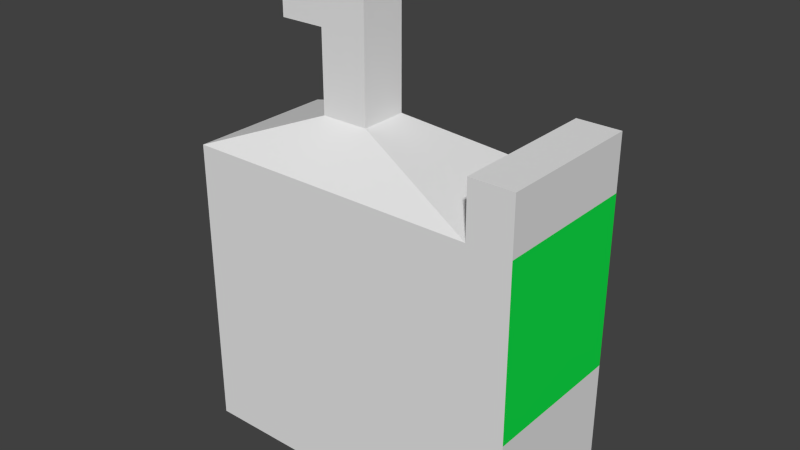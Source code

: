 # Source: fuelCan_space.blend  (saved by Blender 2.76.0; exported with 4.5.12 LTS)
import bpy
from mathutils import Matrix  # noqa: F401  (used for matrix-valued properties, if any)

bpy.ops.wm.read_factory_settings(use_empty=True)
scene = bpy.context.scene
scene.name = 'Scene'

# ---- collections
col_collection_1 = bpy.data.collections.new('Collection 1'); scene.collection.children.link(col_collection_1)

# ---- materials (node trees are filled in below, after node groups)
mat_mat_fuelcanspace1 = bpy.data.materials.new('mat_fuelCanSpace1')
mat_mat_fuelcanspace1.alpha_threshold = 0.0
mat_mat_fuelcanspace1.use_transparent_shadow = False
mat_mat_fuelcanspace1.roughness = 0.5
mat_mat_fuelcanspace1.line_color = (0.0, 0.0, 0.0, 1.0)
mat_mat_fuelcanspace2 = bpy.data.materials.new('mat_fuelCanSpace2')
mat_mat_fuelcanspace2.alpha_threshold = 0.0
mat_mat_fuelcanspace2.use_transparent_shadow = False
mat_mat_fuelcanspace2.diffuse_color = (0.8, 0.1386, 0.2376, 1.0)
mat_mat_fuelcanspace2.roughness = 0.5
mat_mat_fuelcanspace3 = bpy.data.materials.new('mat_fuelCanSpace3')
mat_mat_fuelcanspace3.alpha_threshold = 0.0
mat_mat_fuelcanspace3.use_transparent_shadow = False
mat_mat_fuelcanspace3.diffuse_color = (0.1045, 0.04321, 0.8, 1.0)
mat_mat_fuelcanspace3.roughness = 0.5
mat_mat_fuelcanspace4 = bpy.data.materials.new('mat_fuelCanSpace4')
mat_mat_fuelcanspace4.alpha_threshold = 0.0
mat_mat_fuelcanspace4.use_transparent_shadow = False
mat_mat_fuelcanspace4.diffuse_color = (0.006869, 0.8, 0.06973, 1.0)
mat_mat_fuelcanspace4.roughness = 0.5

# ---- material node trees

# ---- world
world_world = bpy.data.worlds.new('World'); scene.world = world_world
world_world.color = (0.05088, 0.05088, 0.05088)
world_world.use_sun_shadow = False
world_world.sun_shadow_jitter_overblur = 0.0
world_world.cycles.sampling_method = 'MANUAL'
world_world.cycles.sample_map_resolution = 256

# ---- meshes
me_cube = bpy.data.meshes.new('Cube')
me_cube.from_pydata([(-0.7858, 0.7201, -1.0), (1.214, 0.7201, -1.0), (1.214, -0.2917, -1.0), (-0.7858, -0.2917, -1.0), (-0.7858, 0.7201, 1.0), (1.214, 0.7201, 1.0), (1.214, -0.2917, 1.0), (-0.7858, -0.2917, 1.0), (-0.08316, 0.3748, 1.264), (0.2381, 0.3748, 1.264), (0.2381, 0.05355, 1.264), (-0.08316, 0.05355, 1.264), (-0.7858, 0.7201, -0.151), (1.214, 0.7201, -0.151), (1.214, -0.2917, -0.151), (-0.7858, -0.2917, -0.151), (-0.08316, 0.3748, 1.798), (0.2381, 0.3748, 1.798), (0.2381, 0.05355, 1.798), (-0.08316, 0.05355, 1.798), (-0.08316, 0.3748, 2.041), (0.2381, 0.3748, 2.041), (0.2381, 0.05355, 2.041), (-0.08316, 0.05355, 2.041), (-0.08316, 0.3748, 2.127), (0.2381, 0.3748, 2.127), (0.2381, 0.05355, 2.127), (-0.08316, 0.05355, 2.127), (-0.08316, 0.3748, 2.248), (0.2381, 0.3748, 2.248), (0.2381, 0.05355, 2.248), (-0.08316, 0.05355, 2.248), (-0.6444, 0.3748, 2.127), (-0.6444, 0.05355, 2.127), (-0.6444, 0.3748, 2.248), (-0.6444, 0.05355, 2.248), (-0.3856, 0.3748, 1.798), (-0.3856, 0.05355, 1.798), (-0.3856, 0.3748, 2.041), (-0.3856, 0.05355, 2.041), (1.506, 0.7201, -1.0), (1.506, -0.2917, -1.0), (1.506, 0.7201, -0.151), (1.506, 0.7201, 1.0), (1.506, -0.2917, -0.151), (1.506, -0.2917, 1.0), (1.214, 0.7201, 1.373), (1.214, -0.2917, 1.373), (1.506, 0.7201, 1.373), (1.506, -0.2917, 1.373)], [], [(0, 1, 2, 3), (4, 7, 11, 8), (12, 4, 5, 13), (1, 13, 42, 40), (14, 6, 7, 15), (12, 0, 3, 15), (10, 9, 17, 18), (6, 5, 9, 10), (5, 4, 8, 9), (7, 6, 10, 11), (4, 12, 15, 7), (2, 14, 15, 3), (2, 1, 40, 41), (0, 12, 13, 1), (19, 18, 22, 23), (9, 8, 16, 17), (11, 10, 18, 19), (8, 11, 19, 16), (22, 21, 25, 26), (20, 16, 36, 38), (18, 17, 21, 22), (17, 16, 20, 21), (27, 26, 30, 31), (21, 20, 24, 25), (23, 22, 26, 27), (20, 23, 27, 24), (28, 31, 30, 29), (31, 28, 34, 35), (26, 25, 29, 30), (25, 24, 28, 29), (32, 33, 35, 34), (28, 24, 32, 34), (24, 27, 33, 32), (27, 31, 35, 33), (36, 37, 39, 38), (16, 19, 37, 36), (19, 23, 39, 37), (23, 20, 38, 39), (42, 43, 45, 44), (40, 42, 44, 41), (43, 5, 46, 48), (6, 14, 44, 45), (13, 5, 43, 42), (14, 2, 41, 44), (46, 47, 49, 48), (5, 6, 47, 46), (6, 45, 49, 47), (45, 43, 48, 49)])
me_cube.polygons.foreach_set('material_index', [0, 0, 0, 0, 0, 0, 0, 0, 1, 0, 0, 0, 0, 0, 0, 1, 0, 0, 0, 1, 0, 1, 0, 1, 0, 0, 0, 0, 0, 1, 0, 1, 0, 0, 0, 0, 0, 0, 3, 0, 0, 0, 2, 0, 0, 0, 0, 0])
me_cube.materials.append(mat_mat_fuelcanspace1)
me_cube.materials.append(mat_mat_fuelcanspace2)
me_cube.materials.append(mat_mat_fuelcanspace3)
me_cube.materials.append(mat_mat_fuelcanspace4)
me_cube.use_remesh_preserve_volume = False
me_cube.use_remesh_preserve_attributes = False
me_cube.use_mirror_vertex_groups = False
me_cube.update()

# ---- objects
ob_cube = bpy.data.objects.new('Cube', me_cube)

# ---- transforms, parenting, visibility, modifiers, constraints
ob_cube.location = (0.0, 0.0, 0.0)
ob_cube.lock_rotations_4d = False
ob_cube.empty_display_type = 'ARROWS'
ob_cube.lineart.crease_threshold = 0.0

# ---- collection membership
col_collection_1.objects.link(ob_cube)

# ---- scene / render settings (as saved in the file)
scene.frame_start = 1; scene.frame_end = 250; scene.frame_set(1)
scene.render.engine = 'BLENDER_EEVEE_NEXT'
scene.render.resolution_percentage = 50
scene.render.dither_intensity = 0.0
scene.cycles.use_denoising = False
scene.cycles.samples = 10
scene.cycles.sampling_pattern = 'TABULATED_SOBOL'
scene.cycles.light_sampling_threshold = 0.0
scene.cycles.use_adaptive_sampling = False
scene.cycles.use_light_tree = False
scene.cycles.blur_glossy = 0.0
scene.cycles.pixel_filter_type = 'GAUSSIAN'
scene.cycles.sample_clamp_indirect = 0.0
scene.view_settings.view_transform = 'Standard'
bpy.context.view_layer.update()

# ---- added for rendering (the .blend has no active camera and no usable light): camera, sun
cam_auto = bpy.data.cameras.new('AutoCamera')
cam_auto.lens = 50.0
cam_auto.sensor_width = 36.0
cam_auto.clip_end = 1000.0
ob_auto_camera = bpy.data.objects.new('AutoCamera', cam_auto)
scene.collection.objects.link(ob_auto_camera)
ob_auto_camera.location = (4.15583, -4.34051, 3.66062)
ob_auto_camera.rotation_euler = (1.09748, -7.21219e-08, 0.694738)
scene.camera = ob_auto_camera
light_auto_sun = bpy.data.lights.new('AutoSun', 'SUN')
light_auto_sun.energy = 3.0
light_auto_sun.angle = 0.0523599
ob_auto_sun = bpy.data.objects.new('AutoSun', light_auto_sun)
scene.collection.objects.link(ob_auto_sun)
ob_auto_sun.rotation_euler = (0.872665, 0.174533, 0.523599)
bpy.context.view_layer.update()
